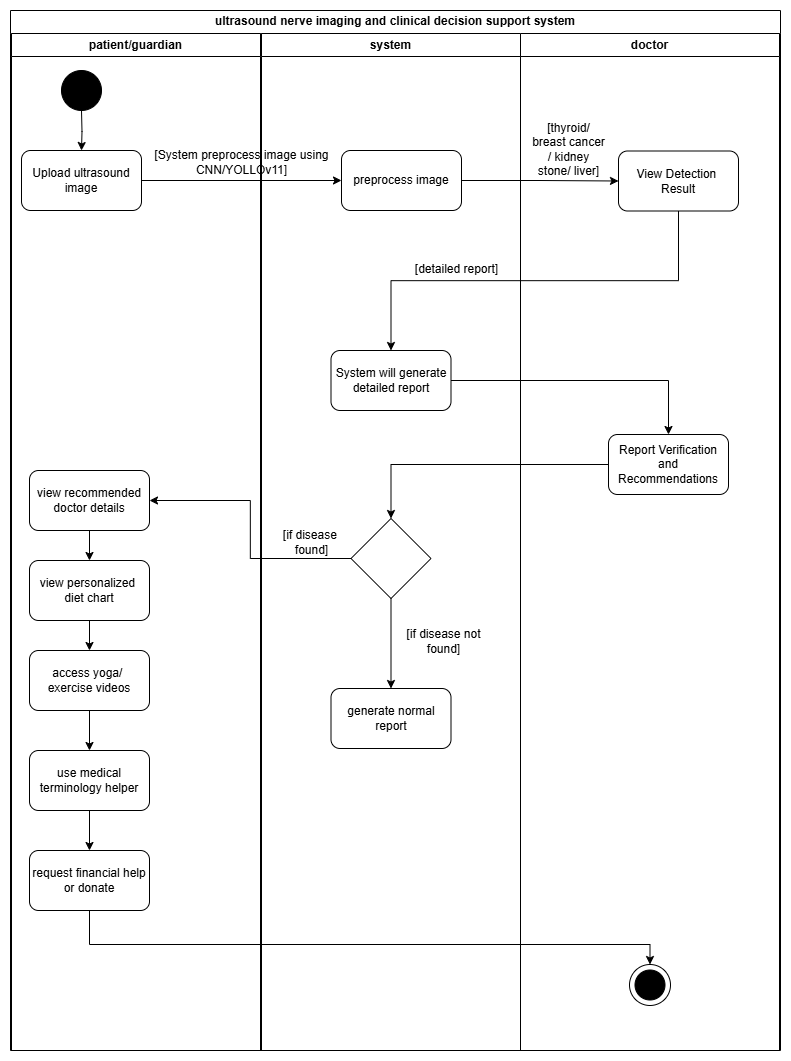

The diagram above was exported from draw.io. Its source (the exported page's mxGraphModel, read from the mxfile embedded in the PNG):
<mxGraphModel dx="1740" dy="937" grid="1" gridSize="10" guides="1" tooltips="1" connect="1" arrows="1" fold="1" page="1" pageScale="1" pageWidth="850" pageHeight="1100" math="0" shadow="0">
  <root>
    <mxCell id="0" />
    <mxCell id="1" parent="0" />
    <mxCell id="KWOvRkIxNN9H6l9mT1jQ-1" value="ultrasound nerve imaging and clinical decision support system" style="swimlane;whiteSpace=wrap;html=1;" parent="1" vertex="1">
      <mxGeometry x="42" y="26" width="770" height="1040" as="geometry" />
    </mxCell>
    <mxCell id="KWOvRkIxNN9H6l9mT1jQ-3" value="patient/guardian" style="swimlane;whiteSpace=wrap;html=1;" parent="KWOvRkIxNN9H6l9mT1jQ-1" vertex="1">
      <mxGeometry x="1" y="23" width="249" height="1017" as="geometry" />
    </mxCell>
    <mxCell id="KWOvRkIxNN9H6l9mT1jQ-5" value="" style="edgeStyle=orthogonalEdgeStyle;rounded=0;orthogonalLoop=1;jettySize=auto;html=1;" parent="KWOvRkIxNN9H6l9mT1jQ-3" target="KWOvRkIxNN9H6l9mT1jQ-4" edge="1">
      <mxGeometry relative="1" as="geometry">
        <mxPoint x="70" y="77" as="sourcePoint" />
      </mxGeometry>
    </mxCell>
    <mxCell id="KWOvRkIxNN9H6l9mT1jQ-4" value="Upload ultrasound&lt;div&gt;image&lt;/div&gt;" style="rounded=1;whiteSpace=wrap;html=1;" parent="KWOvRkIxNN9H6l9mT1jQ-3" vertex="1">
      <mxGeometry x="10" y="117" width="120" height="60" as="geometry" />
    </mxCell>
    <mxCell id="KWOvRkIxNN9H6l9mT1jQ-12" value="[System preprocess image using CNN/YOLLOv11]" style="text;html=1;align=center;verticalAlign=middle;whiteSpace=wrap;rounded=0;" parent="KWOvRkIxNN9H6l9mT1jQ-3" vertex="1">
      <mxGeometry x="138" y="110" width="185" height="37" as="geometry" />
    </mxCell>
    <mxCell id="KWOvRkIxNN9H6l9mT1jQ-32" value="" style="edgeStyle=orthogonalEdgeStyle;rounded=0;orthogonalLoop=1;jettySize=auto;html=1;" parent="KWOvRkIxNN9H6l9mT1jQ-3" source="KWOvRkIxNN9H6l9mT1jQ-25" target="KWOvRkIxNN9H6l9mT1jQ-31" edge="1">
      <mxGeometry relative="1" as="geometry" />
    </mxCell>
    <mxCell id="KWOvRkIxNN9H6l9mT1jQ-25" value="view recommended&lt;div&gt;doctor details&lt;/div&gt;" style="rounded=1;whiteSpace=wrap;html=1;" parent="KWOvRkIxNN9H6l9mT1jQ-3" vertex="1">
      <mxGeometry x="18" y="437" width="120" height="60" as="geometry" />
    </mxCell>
    <mxCell id="KWOvRkIxNN9H6l9mT1jQ-34" value="" style="edgeStyle=orthogonalEdgeStyle;rounded=0;orthogonalLoop=1;jettySize=auto;html=1;" parent="KWOvRkIxNN9H6l9mT1jQ-3" source="KWOvRkIxNN9H6l9mT1jQ-31" target="KWOvRkIxNN9H6l9mT1jQ-33" edge="1">
      <mxGeometry relative="1" as="geometry" />
    </mxCell>
    <mxCell id="KWOvRkIxNN9H6l9mT1jQ-31" value="view personalized&amp;nbsp;&lt;div&gt;diet chart&lt;/div&gt;" style="whiteSpace=wrap;html=1;rounded=1;" parent="KWOvRkIxNN9H6l9mT1jQ-3" vertex="1">
      <mxGeometry x="18" y="527" width="120" height="60" as="geometry" />
    </mxCell>
    <mxCell id="KWOvRkIxNN9H6l9mT1jQ-36" value="" style="edgeStyle=orthogonalEdgeStyle;rounded=0;orthogonalLoop=1;jettySize=auto;html=1;" parent="KWOvRkIxNN9H6l9mT1jQ-3" source="KWOvRkIxNN9H6l9mT1jQ-33" target="KWOvRkIxNN9H6l9mT1jQ-35" edge="1">
      <mxGeometry relative="1" as="geometry" />
    </mxCell>
    <mxCell id="KWOvRkIxNN9H6l9mT1jQ-33" value="access yoga/&amp;nbsp;&lt;div&gt;exercise videos&lt;/div&gt;" style="whiteSpace=wrap;html=1;rounded=1;" parent="KWOvRkIxNN9H6l9mT1jQ-3" vertex="1">
      <mxGeometry x="18" y="617" width="120" height="60" as="geometry" />
    </mxCell>
    <mxCell id="KWOvRkIxNN9H6l9mT1jQ-35" value="use medical terminology helper" style="whiteSpace=wrap;html=1;rounded=1;" parent="KWOvRkIxNN9H6l9mT1jQ-3" vertex="1">
      <mxGeometry x="18" y="717" width="120" height="60" as="geometry" />
    </mxCell>
    <mxCell id="KWOvRkIxNN9H6l9mT1jQ-39" value="request financial help&lt;div&gt;or donate&lt;/div&gt;" style="whiteSpace=wrap;html=1;rounded=1;" parent="KWOvRkIxNN9H6l9mT1jQ-3" vertex="1">
      <mxGeometry x="18" y="817" width="120" height="60" as="geometry" />
    </mxCell>
    <mxCell id="KWOvRkIxNN9H6l9mT1jQ-40" value="" style="edgeStyle=orthogonalEdgeStyle;rounded=0;orthogonalLoop=1;jettySize=auto;html=1;" parent="KWOvRkIxNN9H6l9mT1jQ-3" source="KWOvRkIxNN9H6l9mT1jQ-35" target="KWOvRkIxNN9H6l9mT1jQ-39" edge="1">
      <mxGeometry relative="1" as="geometry" />
    </mxCell>
    <mxCell id="t1A5-LTEu_HAuYLbfaxY-1" value="" style="ellipse;whiteSpace=wrap;html=1;aspect=fixed;fillColor=#000000;" parent="KWOvRkIxNN9H6l9mT1jQ-3" vertex="1">
      <mxGeometry x="50" y="37" width="40" height="40" as="geometry" />
    </mxCell>
    <mxCell id="KWOvRkIxNN9H6l9mT1jQ-8" value="system" style="swimlane;whiteSpace=wrap;html=1;" parent="1" vertex="1">
      <mxGeometry x="293" y="49" width="259" height="1017" as="geometry" />
    </mxCell>
    <mxCell id="KWOvRkIxNN9H6l9mT1jQ-6" value="preprocess image" style="whiteSpace=wrap;html=1;rounded=1;" parent="KWOvRkIxNN9H6l9mT1jQ-8" vertex="1">
      <mxGeometry x="80" y="117" width="120" height="60" as="geometry" />
    </mxCell>
    <mxCell id="KWOvRkIxNN9H6l9mT1jQ-19" value="System will generate&lt;div&gt;detailed report&lt;/div&gt;" style="whiteSpace=wrap;html=1;rounded=1;" parent="KWOvRkIxNN9H6l9mT1jQ-8" vertex="1">
      <mxGeometry x="69.5" y="317" width="120" height="60" as="geometry" />
    </mxCell>
    <mxCell id="KWOvRkIxNN9H6l9mT1jQ-28" value="" style="edgeStyle=orthogonalEdgeStyle;rounded=0;orthogonalLoop=1;jettySize=auto;html=1;" parent="KWOvRkIxNN9H6l9mT1jQ-8" source="KWOvRkIxNN9H6l9mT1jQ-24" target="KWOvRkIxNN9H6l9mT1jQ-27" edge="1">
      <mxGeometry relative="1" as="geometry" />
    </mxCell>
    <mxCell id="KWOvRkIxNN9H6l9mT1jQ-24" value="" style="rhombus;whiteSpace=wrap;html=1;" parent="KWOvRkIxNN9H6l9mT1jQ-8" vertex="1">
      <mxGeometry x="89.5" y="485" width="80" height="80" as="geometry" />
    </mxCell>
    <mxCell id="KWOvRkIxNN9H6l9mT1jQ-27" value="generate normal report" style="rounded=1;whiteSpace=wrap;html=1;" parent="KWOvRkIxNN9H6l9mT1jQ-8" vertex="1">
      <mxGeometry x="69.5" y="655" width="120" height="60" as="geometry" />
    </mxCell>
    <mxCell id="KWOvRkIxNN9H6l9mT1jQ-29" value="[if disease not&lt;div&gt;foun&lt;span style=&quot;color: rgba(0, 0, 0, 0); font-family: monospace; font-size: 0px; text-align: start; text-wrap-mode: nowrap; background-color: transparent;&quot;&gt;%3CmxGraphModel%3E%3Croot%3E%3CmxCell%20id%3D%220%22%2F%3E%3CmxCell%20id%3D%221%22%20parent%3D%220%22%2F%3E%3CmxCell%20id%3D%222%22%20value%3D%22patient%2Fguardian%22%20style%3D%22swimlane%3BwhiteSpace%3Dwrap%3Bhtml%3D1%3B%22%20vertex%3D%221%22%20parent%3D%221%22%3E%3CmxGeometry%20x%3D%22230%22%20y%3D%2233%22%20width%3D%22240%22%20height%3D%22687%22%20as%3D%22geometry%22%2F%3E%3C%2FmxCell%3E%3CmxCell%20id%3D%223%22%20value%3D%22%22%20style%3D%22edgeStyle%3DorthogonalEdgeStyle%3Brounded%3D0%3BorthogonalLoop%3D1%3BjettySize%3Dauto%3Bhtml%3D1%3B%22%20edge%3D%221%22%20parent%3D%222%22%20source%3D%224%22%20target%3D%225%22%3E%3CmxGeometry%20relative%3D%221%22%20as%3D%22geometry%22%2F%3E%3C%2FmxCell%3E%3CmxCell%20id%3D%224%22%20value%3D%22Start%22%20style%3D%22ellipse%3BwhiteSpace%3Dwrap%3Bhtml%3D1%3B%22%20vertex%3D%221%22%20parent%3D%222%22%3E%3CmxGeometry%20x%3D%2230%22%20y%3D%2237%22%20width%3D%2280%22%20height%3D%2240%22%20as%3D%22geometry%22%2F%3E%3C%2FmxCell%3E%3CmxCell%20id%3D%225%22%20value%3D%22Upload%20ultrasound%26lt%3Bdiv%26gt%3Bimage%26lt%3B%2Fdiv%26gt%3B%22%20style%3D%22rounded%3D1%3BwhiteSpace%3Dwrap%3Bhtml%3D1%3B%22%20vertex%3D%221%22%20parent%3D%222%22%3E%3CmxGeometry%20x%3D%2210%22%20y%3D%22117%22%20width%3D%22120%22%20height%3D%2260%22%20as%3D%22geometry%22%2F%3E%3C%2FmxCell%3E%3C%2Froot%3E%3C%2FmxGraphModel%3E&lt;/span&gt;&lt;span style=&quot;background-color: transparent; color: light-dark(rgb(0, 0, 0), rgb(255, 255, 255));&quot;&gt;d]&lt;/span&gt;&lt;/div&gt;" style="text;html=1;align=center;verticalAlign=middle;whiteSpace=wrap;rounded=0;" parent="KWOvRkIxNN9H6l9mT1jQ-8" vertex="1">
      <mxGeometry x="132" y="581" width="100.5" height="53" as="geometry" />
    </mxCell>
    <mxCell id="KWOvRkIxNN9H6l9mT1jQ-30" value="[if disease&amp;nbsp;&lt;div&gt;foun&lt;span style=&quot;color: rgba(0, 0, 0, 0); font-family: monospace; font-size: 0px; text-align: start; text-wrap-mode: nowrap; background-color: transparent;&quot;&gt;%3CmxGraphModel%3E%3Croot%3E%3CmxCell%20id%3D%220%22%2F%3E%3CmxCell%20id%3D%221%22%20parent%3D%220%22%2F%3E%3CmxCell%20id%3D%222%22%20value%3D%22patient%2Fguardian%22%20style%3D%22swimlane%3BwhiteSpace%3Dwrap%3Bhtml%3D1%3B%22%20vertex%3D%221%22%20parent%3D%221%22%3E%3CmxGeometry%20x%3D%22230%22%20y%3D%2233%22%20width%3D%22240%22%20height%3D%22687%22%20as%3D%22geometry%22%2F%3E%3C%2FmxCell%3E%3CmxCell%20id%3D%223%22%20value%3D%22%22%20style%3D%22edgeStyle%3DorthogonalEdgeStyle%3Brounded%3D0%3BorthogonalLoop%3D1%3BjettySize%3Dauto%3Bhtml%3D1%3B%22%20edge%3D%221%22%20parent%3D%222%22%20source%3D%224%22%20target%3D%225%22%3E%3CmxGeometry%20relative%3D%221%22%20as%3D%22geometry%22%2F%3E%3C%2FmxCell%3E%3CmxCell%20id%3D%224%22%20value%3D%22Start%22%20style%3D%22ellipse%3BwhiteSpace%3Dwrap%3Bhtml%3D1%3B%22%20vertex%3D%221%22%20parent%3D%222%22%3E%3CmxGeometry%20x%3D%2230%22%20y%3D%2237%22%20width%3D%2280%22%20height%3D%2240%22%20as%3D%22geometry%22%2F%3E%3C%2FmxCell%3E%3CmxCell%20id%3D%225%22%20value%3D%22Upload%20ultrasound%26lt%3Bdiv%26gt%3Bimage%26lt%3B%2Fdiv%26gt%3B%22%20style%3D%22rounded%3D1%3BwhiteSpace%3Dwrap%3Bhtml%3D1%3B%22%20vertex%3D%221%22%20parent%3D%222%22%3E%3CmxGeometry%20x%3D%2210%22%20y%3D%22117%22%20width%3D%22120%22%20height%3D%2260%22%20as%3D%22geometry%22%2F%3E%3C%2FmxCell%3E%3C%2Froot%3E%3C%2FmxGraphModel%3E&lt;/span&gt;&lt;span style=&quot;background-color: transparent; color: light-dark(rgb(0, 0, 0), rgb(255, 255, 255));&quot;&gt;d]&lt;/span&gt;&lt;/div&gt;" style="text;html=1;align=center;verticalAlign=middle;whiteSpace=wrap;rounded=0;" parent="KWOvRkIxNN9H6l9mT1jQ-8" vertex="1">
      <mxGeometry y="482" width="100.5" height="53" as="geometry" />
    </mxCell>
    <mxCell id="KWOvRkIxNN9H6l9mT1jQ-22" value="[detailed report]" style="text;html=1;align=center;verticalAlign=middle;whiteSpace=wrap;rounded=0;" parent="KWOvRkIxNN9H6l9mT1jQ-8" vertex="1">
      <mxGeometry x="150" y="221" width="91" height="30" as="geometry" />
    </mxCell>
    <mxCell id="KWOvRkIxNN9H6l9mT1jQ-7" value="" style="edgeStyle=orthogonalEdgeStyle;rounded=0;orthogonalLoop=1;jettySize=auto;html=1;" parent="1" source="KWOvRkIxNN9H6l9mT1jQ-4" target="KWOvRkIxNN9H6l9mT1jQ-6" edge="1">
      <mxGeometry relative="1" as="geometry" />
    </mxCell>
    <mxCell id="KWOvRkIxNN9H6l9mT1jQ-20" value="" style="edgeStyle=orthogonalEdgeStyle;rounded=0;orthogonalLoop=1;jettySize=auto;html=1;exitX=0.5;exitY=1;exitDx=0;exitDy=0;" parent="1" source="KWOvRkIxNN9H6l9mT1jQ-16" target="KWOvRkIxNN9H6l9mT1jQ-19" edge="1">
      <mxGeometry relative="1" as="geometry">
        <mxPoint x="649" y="396" as="sourcePoint" />
      </mxGeometry>
    </mxCell>
    <mxCell id="KWOvRkIxNN9H6l9mT1jQ-26" value="" style="edgeStyle=orthogonalEdgeStyle;rounded=0;orthogonalLoop=1;jettySize=auto;html=1;" parent="1" source="KWOvRkIxNN9H6l9mT1jQ-24" target="KWOvRkIxNN9H6l9mT1jQ-25" edge="1">
      <mxGeometry relative="1" as="geometry" />
    </mxCell>
    <mxCell id="EKx95WDm_yUxPkbcxGNb-1" value="doctor" style="swimlane;whiteSpace=wrap;html=1;" parent="1" vertex="1">
      <mxGeometry x="552" y="49" width="259" height="1017" as="geometry" />
    </mxCell>
    <mxCell id="KWOvRkIxNN9H6l9mT1jQ-16" value="View Detection&amp;nbsp;&lt;div&gt;Result&lt;/div&gt;" style="rounded=1;whiteSpace=wrap;html=1;" parent="EKx95WDm_yUxPkbcxGNb-1" vertex="1">
      <mxGeometry x="98" y="117.5" width="120" height="60" as="geometry" />
    </mxCell>
    <mxCell id="KWOvRkIxNN9H6l9mT1jQ-21" value="[thyroid/ breast cancer&lt;div&gt;/ kidney stone/ liver]&lt;/div&gt;" style="text;html=1;align=center;verticalAlign=middle;whiteSpace=wrap;rounded=0;" parent="EKx95WDm_yUxPkbcxGNb-1" vertex="1">
      <mxGeometry x="9" y="101" width="79" height="30" as="geometry" />
    </mxCell>
    <mxCell id="EKx95WDm_yUxPkbcxGNb-15" value="Report Verification and Recommendations" style="whiteSpace=wrap;html=1;rounded=1;" parent="EKx95WDm_yUxPkbcxGNb-1" vertex="1">
      <mxGeometry x="88" y="401" width="120" height="60" as="geometry" />
    </mxCell>
    <mxCell id="t1A5-LTEu_HAuYLbfaxY-2" value="" style="ellipse;whiteSpace=wrap;html=1;aspect=fixed;" parent="EKx95WDm_yUxPkbcxGNb-1" vertex="1">
      <mxGeometry x="109" y="931" width="41" height="41" as="geometry" />
    </mxCell>
    <mxCell id="t1A5-LTEu_HAuYLbfaxY-3" value="" style="ellipse;whiteSpace=wrap;html=1;aspect=fixed;fillColor=#000000;" parent="EKx95WDm_yUxPkbcxGNb-1" vertex="1">
      <mxGeometry x="114.5" y="936.5" width="30" height="30" as="geometry" />
    </mxCell>
    <mxCell id="EKx95WDm_yUxPkbcxGNb-11" style="edgeStyle=orthogonalEdgeStyle;rounded=0;orthogonalLoop=1;jettySize=auto;html=1;" parent="1" source="KWOvRkIxNN9H6l9mT1jQ-6" target="KWOvRkIxNN9H6l9mT1jQ-16" edge="1">
      <mxGeometry relative="1" as="geometry" />
    </mxCell>
    <mxCell id="EKx95WDm_yUxPkbcxGNb-16" style="edgeStyle=orthogonalEdgeStyle;rounded=0;orthogonalLoop=1;jettySize=auto;html=1;entryX=0.5;entryY=0;entryDx=0;entryDy=0;" parent="1" source="KWOvRkIxNN9H6l9mT1jQ-19" target="EKx95WDm_yUxPkbcxGNb-15" edge="1">
      <mxGeometry relative="1" as="geometry" />
    </mxCell>
    <mxCell id="EKx95WDm_yUxPkbcxGNb-17" style="edgeStyle=orthogonalEdgeStyle;rounded=0;orthogonalLoop=1;jettySize=auto;html=1;entryX=0.5;entryY=0;entryDx=0;entryDy=0;" parent="1" source="EKx95WDm_yUxPkbcxGNb-15" target="KWOvRkIxNN9H6l9mT1jQ-24" edge="1">
      <mxGeometry relative="1" as="geometry" />
    </mxCell>
    <mxCell id="KWOvRkIxNN9H6l9mT1jQ-44" value="" style="edgeStyle=orthogonalEdgeStyle;rounded=0;orthogonalLoop=1;jettySize=auto;html=1;entryX=0.5;entryY=0;entryDx=0;entryDy=0;" parent="1" source="KWOvRkIxNN9H6l9mT1jQ-39" edge="1" target="t1A5-LTEu_HAuYLbfaxY-2">
      <mxGeometry relative="1" as="geometry">
        <mxPoint x="121" y="966" as="targetPoint" />
        <Array as="points">
          <mxPoint x="121" y="960" />
          <mxPoint x="681" y="960" />
        </Array>
      </mxGeometry>
    </mxCell>
  </root>
</mxGraphModel>